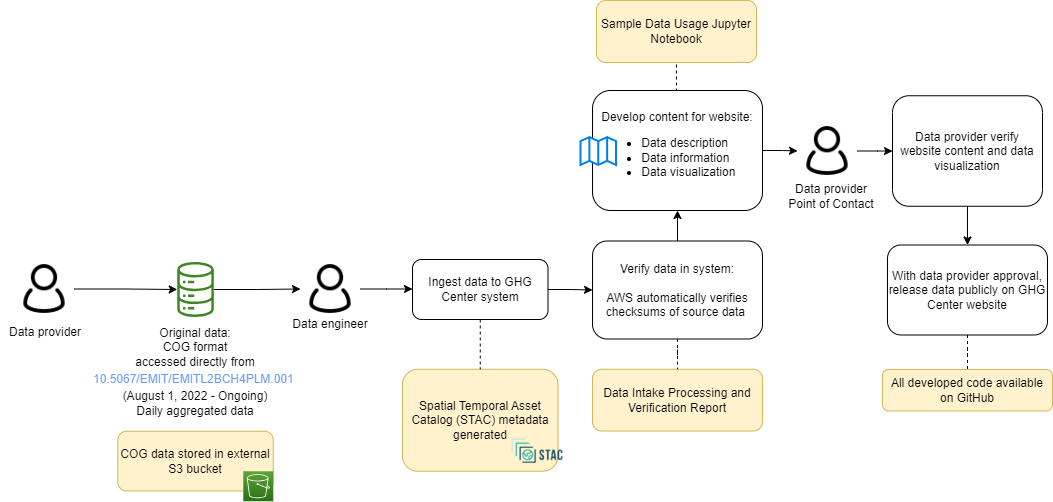

The diagram above was exported from draw.io. Its source (the exported page's mxGraphModel, read from the mxfile embedded in the PNG):
<mxGraphModel dx="2284" dy="780" grid="1" gridSize="10" guides="1" tooltips="1" connect="1" arrows="1" fold="1" page="1" pageScale="1" pageWidth="850" pageHeight="1100" math="0" shadow="0">
  <root>
    <mxCell id="0" />
    <mxCell id="1" parent="0" />
    <mxCell id="2" value="COG data stored in external S3 bucket" style="rounded=1;whiteSpace=wrap;html=1;fillColor=#fff2cc;strokeColor=#d6b656;" parent="1" vertex="1">
      <mxGeometry x="5.290000000000006" y="1490.75" width="155.5" height="59.75" as="geometry" />
    </mxCell>
    <mxCell id="4" value="Spatial Temporal Asset Catalog (STAC) metadata generated" style="rounded=1;whiteSpace=wrap;html=1;fillColor=#fff2cc;strokeColor=#d6b656;" parent="1" vertex="1">
      <mxGeometry x="290" y="1428.75" width="155.5" height="102" as="geometry" />
    </mxCell>
    <mxCell id="5" style="edgeStyle=orthogonalEdgeStyle;rounded=0;orthogonalLoop=1;jettySize=auto;html=1;entryX=0;entryY=0.5;entryDx=0;entryDy=0;" parent="1" source="6" target="23" edge="1">
      <mxGeometry relative="1" as="geometry" />
    </mxCell>
    <mxCell id="6" value="" style="sketch=0;outlineConnect=0;fontColor=#232F3E;gradientColor=none;fillColor=#3F8624;strokeColor=none;dashed=0;verticalLabelPosition=bottom;verticalAlign=top;align=center;html=1;fontSize=12;fontStyle=0;aspect=fixed;pointerEvents=1;shape=mxgraph.aws4.iot_analytics_data_store;" parent="1" vertex="1">
      <mxGeometry x="64" y="1321.5" width="38.08" height="55" as="geometry" />
    </mxCell>
    <mxCell id="7" value="" style="shape=image;verticalLabelPosition=bottom;labelBackgroundColor=default;verticalAlign=top;aspect=fixed;imageAspect=0;image=https://d33wubrfki0l68.cloudfront.net/22691a3c3002324451ed99f4009de8aab761e1b7/d24da/public/images-original/stac-01.png;" parent="1" vertex="1">
      <mxGeometry x="397" y="1490.75" width="56.01" height="40" as="geometry" />
    </mxCell>
    <mxCell id="8" value="Data Intake Processing and Verification Report" style="rounded=1;whiteSpace=wrap;html=1;fillColor=#fff2cc;strokeColor=#d6b656;" parent="1" vertex="1">
      <mxGeometry x="480" y="1428.75" width="170" height="61.75" as="geometry" />
    </mxCell>
    <mxCell id="9" value="" style="edgeStyle=orthogonalEdgeStyle;rounded=0;orthogonalLoop=1;jettySize=auto;html=1;" parent="1" source="11" target="35" edge="1">
      <mxGeometry relative="1" as="geometry" />
    </mxCell>
    <mxCell id="10" style="edgeStyle=orthogonalEdgeStyle;rounded=0;orthogonalLoop=1;jettySize=auto;html=1;exitX=0.5;exitY=0;exitDx=0;exitDy=0;entryX=0.5;entryY=1;entryDx=0;entryDy=0;endArrow=none;endFill=0;dashed=1;" parent="1" source="11" target="40" edge="1">
      <mxGeometry relative="1" as="geometry" />
    </mxCell>
    <mxCell id="11" value="Develop content for website:&lt;br&gt;&lt;ul&gt;&lt;li style=&quot;text-align: left;&quot;&gt;Data description&lt;/li&gt;&lt;li style=&quot;text-align: left;&quot;&gt;Data information&lt;/li&gt;&lt;li style=&quot;text-align: left;&quot;&gt;Data visualization&lt;/li&gt;&lt;/ul&gt;" style="rounded=1;whiteSpace=wrap;html=1;" parent="1" vertex="1">
      <mxGeometry x="480" y="1150" width="170" height="120" as="geometry" />
    </mxCell>
    <mxCell id="12" value="" style="html=1;verticalLabelPosition=bottom;align=center;labelBackgroundColor=#ffffff;verticalAlign=top;strokeWidth=2;strokeColor=#0080F0;shadow=0;dashed=0;shape=mxgraph.ios7.icons.map;" parent="1" vertex="1">
      <mxGeometry x="468" y="1196.5" width="35.5" height="28" as="geometry" />
    </mxCell>
    <mxCell id="13" style="edgeStyle=orthogonalEdgeStyle;rounded=0;orthogonalLoop=1;jettySize=auto;html=1;exitX=0.5;exitY=1;exitDx=0;exitDy=0;entryX=0.5;entryY=0;entryDx=0;entryDy=0;" parent="1" source="14" target="16" edge="1">
      <mxGeometry relative="1" as="geometry" />
    </mxCell>
    <mxCell id="14" value="Data provider verify website content and data visualization" style="rounded=1;whiteSpace=wrap;html=1;" parent="1" vertex="1">
      <mxGeometry x="780" y="1155.25" width="150" height="110.5" as="geometry" />
    </mxCell>
    <mxCell id="15" value="" style="edgeStyle=orthogonalEdgeStyle;rounded=0;orthogonalLoop=1;jettySize=auto;html=1;endArrow=none;endFill=0;dashed=1;" parent="1" source="16" target="37" edge="1">
      <mxGeometry relative="1" as="geometry" />
    </mxCell>
    <mxCell id="16" value="With data provider approval, release data publicly on GHG Center website" style="rounded=1;whiteSpace=wrap;html=1;" parent="1" vertex="1">
      <mxGeometry x="775" y="1304.5" width="160" height="90" as="geometry" />
    </mxCell>
    <mxCell id="17" value="&lt;font style=&quot;font-size: 12px;&quot;&gt;Data engineer&lt;/font&gt;" style="rounded=0;whiteSpace=wrap;html=1;strokeColor=none;fillColor=none;fontSize=12;" parent="1" vertex="1">
      <mxGeometry x="173" y="1368.5" width="90" height="30" as="geometry" />
    </mxCell>
    <mxCell id="18" style="edgeStyle=orthogonalEdgeStyle;rounded=0;orthogonalLoop=1;jettySize=auto;html=1;" parent="1" source="19" target="6" edge="1">
      <mxGeometry relative="1" as="geometry" />
    </mxCell>
    <mxCell id="19" value="" style="shape=image;html=1;verticalAlign=top;verticalLabelPosition=bottom;labelBackgroundColor=#ffffff;imageAspect=0;aspect=fixed;image=https://cdn0.iconfinder.com/data/icons/eon-social-media-contact-info-2/32/user_people_person_users_man-128.png" parent="1" vertex="1">
      <mxGeometry x="-98" y="1318.5" width="60" height="60" as="geometry" />
    </mxCell>
    <mxCell id="20" value="" style="sketch=0;points=[[0,0,0],[0.25,0,0],[0.5,0,0],[0.75,0,0],[1,0,0],[0,1,0],[0.25,1,0],[0.5,1,0],[0.75,1,0],[1,1,0],[0,0.25,0],[0,0.5,0],[0,0.75,0],[1,0.25,0],[1,0.5,0],[1,0.75,0]];outlineConnect=0;fontColor=#232F3E;gradientColor=#60A337;gradientDirection=north;fillColor=#277116;strokeColor=#ffffff;dashed=0;verticalLabelPosition=bottom;verticalAlign=top;align=center;html=1;fontSize=12;fontStyle=0;aspect=fixed;shape=mxgraph.aws4.resourceIcon;resIcon=mxgraph.aws4.s3;" parent="1" vertex="1">
      <mxGeometry x="130.79000000000002" y="1530.75" width="30" height="30" as="geometry" />
    </mxCell>
    <mxCell id="21" value="Original data:&lt;br&gt;COG format &lt;br&gt;acce&lt;font face=&quot;Helvetica&quot; style=&quot;font-size: 12px;&quot;&gt;ssed directly from&lt;br&gt;&lt;a style=&quot;box-sizing: border-box; line-height: calc(1em + 0.5rem); break-inside: avoid; cursor: pointer; color: rgb(21, 101, 239); text-decoration-line: none; transition: opacity 0.24s ease 0s; opacity: 0.64; transform: translate(0px, 1px); text-align: start; background-color: rgb(255, 255, 255);&quot; href=&quot;https://doi.org/10.5067/EMIT/EMITL2BCH4PLM.001&quot;&gt;&lt;font style=&quot;font-size: 12px;&quot;&gt;10.5067/EMIT/EMITL2BCH4PLM.001&lt;/font&gt;&lt;/a&gt;&lt;/font&gt;&amp;nbsp;&lt;br&gt;&lt;span style=&quot;color: rgb(0, 0, 0); font-family: Helvetica; font-size: 12px; font-style: normal; font-variant-ligatures: normal; font-variant-caps: normal; font-weight: 400; letter-spacing: normal; orphans: 2; text-indent: 0px; text-transform: none; widows: 2; word-spacing: 0px; -webkit-text-stroke-width: 0px; background-color: rgb(251, 251, 251); text-decoration-thickness: initial; text-decoration-style: initial; text-decoration-color: initial; float: none; display: inline !important;&quot;&gt;&lt;div style=&quot;&quot;&gt;(August 1, 2022 - Ongoing)&lt;/div&gt;&lt;/span&gt;&lt;span style=&quot;color: rgb(0, 0, 0); font-family: Helvetica; font-size: 12px; font-style: normal; font-variant-ligatures: normal; font-variant-caps: normal; font-weight: 400; letter-spacing: normal; orphans: 2; text-indent: 0px; text-transform: none; widows: 2; word-spacing: 0px; -webkit-text-stroke-width: 0px; background-color: rgb(251, 251, 251); text-decoration-thickness: initial; text-decoration-style: initial; text-decoration-color: initial; float: none; display: inline !important;&quot;&gt;&lt;div style=&quot;&quot;&gt;Daily aggregated data&lt;/div&gt;&lt;/span&gt;" style="text;whiteSpace=wrap;html=1;align=center;" parent="1" vertex="1">
      <mxGeometry x="23.04" y="1378.5" width="120" height="111.5" as="geometry" />
    </mxCell>
    <mxCell id="22" value="" style="edgeStyle=orthogonalEdgeStyle;rounded=0;orthogonalLoop=1;jettySize=auto;html=1;" parent="1" source="23" edge="1">
      <mxGeometry relative="1" as="geometry">
        <mxPoint x="300" y="1348.5" as="targetPoint" />
      </mxGeometry>
    </mxCell>
    <mxCell id="23" value="" style="shape=image;html=1;verticalAlign=top;verticalLabelPosition=bottom;labelBackgroundColor=#ffffff;imageAspect=0;aspect=fixed;image=https://cdn0.iconfinder.com/data/icons/eon-social-media-contact-info-2/32/user_people_person_users_man-128.png" parent="1" vertex="1">
      <mxGeometry x="188" y="1318.5" width="60" height="60" as="geometry" />
    </mxCell>
    <mxCell id="24" value="&lt;font style=&quot;font-size: 12px;&quot;&gt;Data provider&lt;br&gt;Point of Contact&lt;br&gt;&lt;/font&gt;" style="rounded=0;whiteSpace=wrap;html=1;strokeColor=none;fillColor=none;" parent="1" vertex="1">
      <mxGeometry x="674" y="1240.5" width="90" height="30" as="geometry" />
    </mxCell>
    <mxCell id="28" style="edgeStyle=orthogonalEdgeStyle;rounded=0;orthogonalLoop=1;jettySize=auto;html=1;exitX=0.5;exitY=1;exitDx=0;exitDy=0;entryX=0.5;entryY=0;entryDx=0;entryDy=0;dashed=1;endArrow=none;endFill=0;" parent="1" source="30" target="4" edge="1">
      <mxGeometry relative="1" as="geometry" />
    </mxCell>
    <mxCell id="29" value="" style="edgeStyle=orthogonalEdgeStyle;rounded=0;orthogonalLoop=1;jettySize=auto;html=1;" parent="1" source="30" target="33" edge="1">
      <mxGeometry relative="1" as="geometry" />
    </mxCell>
    <mxCell id="30" value="Ingest data to GHG Center system" style="rounded=1;whiteSpace=wrap;html=1;" parent="1" vertex="1">
      <mxGeometry x="300" y="1319" width="135.5" height="60" as="geometry" />
    </mxCell>
    <mxCell id="31" value="" style="edgeStyle=orthogonalEdgeStyle;rounded=0;orthogonalLoop=1;jettySize=auto;html=1;endArrow=none;endFill=0;dashed=1;" parent="1" source="33" target="8" edge="1">
      <mxGeometry relative="1" as="geometry" />
    </mxCell>
    <mxCell id="32" value="" style="edgeStyle=orthogonalEdgeStyle;rounded=0;orthogonalLoop=1;jettySize=auto;html=1;" parent="1" source="33" target="11" edge="1">
      <mxGeometry relative="1" as="geometry" />
    </mxCell>
    <mxCell id="33" value="Verify data in system:&lt;br&gt;&lt;br&gt;AWS automatically verifies checksums of source data&amp;nbsp;" style="rounded=1;whiteSpace=wrap;html=1;strokeWidth=1;" parent="1" vertex="1">
      <mxGeometry x="480" y="1300.5" width="170" height="98" as="geometry" />
    </mxCell>
    <mxCell id="34" value="" style="edgeStyle=orthogonalEdgeStyle;rounded=0;orthogonalLoop=1;jettySize=auto;html=1;" parent="1" source="35" target="14" edge="1">
      <mxGeometry relative="1" as="geometry" />
    </mxCell>
    <mxCell id="35" value="" style="shape=image;html=1;verticalAlign=top;verticalLabelPosition=bottom;labelBackgroundColor=#ffffff;imageAspect=0;aspect=fixed;image=https://cdn0.iconfinder.com/data/icons/eon-social-media-contact-info-2/32/user_people_person_users_man-128.png" parent="1" vertex="1">
      <mxGeometry x="685" y="1180.5" width="60" height="60" as="geometry" />
    </mxCell>
    <mxCell id="37" value="All developed code available on GitHub" style="rounded=1;whiteSpace=wrap;html=1;fillColor=#fff2cc;strokeColor=#d6b656;" parent="1" vertex="1">
      <mxGeometry x="770" y="1429" width="170" height="41.5" as="geometry" />
    </mxCell>
    <mxCell id="39" value="&lt;font style=&quot;font-size: 12px;&quot;&gt;Data provider&lt;/font&gt;" style="rounded=0;whiteSpace=wrap;html=1;strokeColor=none;fillColor=none;fontSize=12;" parent="1" vertex="1">
      <mxGeometry x="-112" y="1376.5" width="90" height="30" as="geometry" />
    </mxCell>
    <mxCell id="40" value="Sample Data Usage Jupyter Notebook" style="rounded=1;whiteSpace=wrap;html=1;fillColor=#fff2cc;strokeColor=#d6b656;" parent="1" vertex="1">
      <mxGeometry x="484" y="1060" width="160" height="62" as="geometry" />
    </mxCell>
  </root>
</mxGraphModel>